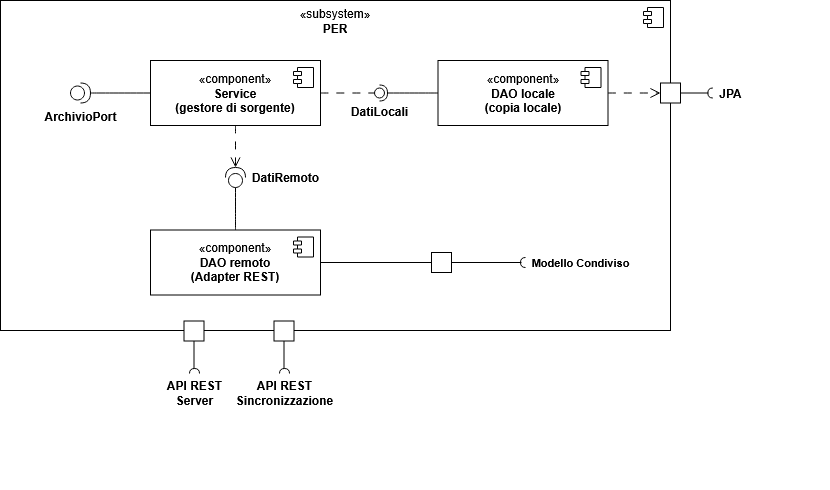

The diagram above was exported from draw.io. Its source (the exported page's mxGraphModel, read from the mxfile embedded in the PNG):
<mxGraphModel dx="1241" dy="741" grid="1" gridSize="10" guides="1" tooltips="1" connect="1" arrows="1" fold="1" page="1" pageScale="1" pageWidth="1169" pageHeight="827" math="0" shadow="0">
  <root>
    <mxCell id="0" />
    <mxCell id="1" parent="0" />
    <mxCell id="GR-BRfMRjFsUZh0VJTj3-1" parent="1" style="html=1;dropTarget=0;whiteSpace=wrap;verticalAlign=top;" value="«subsystem»&lt;br&gt;&lt;b&gt;PER&lt;/b&gt;" vertex="1">
      <mxGeometry height="330" width="670" x="170" y="80" as="geometry" />
    </mxCell>
    <mxCell id="GR-BRfMRjFsUZh0VJTj3-2" parent="GR-BRfMRjFsUZh0VJTj3-1" style="shape=module;jettyWidth=8;jettyHeight=4;" value="" vertex="1">
      <mxGeometry height="20" relative="1" width="20" x="1" as="geometry">
        <mxPoint x="-27" y="7" as="offset" />
      </mxGeometry>
    </mxCell>
    <mxCell id="GR-BRfMRjFsUZh0VJTj3-3" parent="1" style="html=1;dropTarget=0;whiteSpace=wrap;verticalAlign=middle;" value="«component»&lt;br&gt;&lt;b&gt;Service&lt;br&gt;(gestore di sorgente)&lt;/b&gt;" vertex="1">
      <mxGeometry height="65" width="170" x="320" y="140" as="geometry" />
    </mxCell>
    <mxCell id="GR-BRfMRjFsUZh0VJTj3-4" parent="GR-BRfMRjFsUZh0VJTj3-3" style="shape=module;jettyWidth=8;jettyHeight=4;" value="" vertex="1">
      <mxGeometry height="20" relative="1" width="20" x="1" as="geometry">
        <mxPoint x="-27" y="7" as="offset" />
      </mxGeometry>
    </mxCell>
    <mxCell id="GR-BRfMRjFsUZh0VJTj3-25" edge="1" parent="1" source="GR-BRfMRjFsUZh0VJTj3-5" style="edgeStyle=orthogonalEdgeStyle;rounded=0;orthogonalLoop=1;jettySize=auto;html=1;entryX=0;entryY=0.5;entryDx=0;entryDy=0;defaultLabelBackgroundColor=page;labelPadding=0 4;endArrow=none;endFill=0;" target="GR-BRfMRjFsUZh0VJTj3-21">
      <mxGeometry relative="1" x="0.007" as="geometry" />
    </mxCell>
    <mxCell id="8A5jAN-UHtuGh0Ux4Lsl-37" edge="1" parent="1" source="GR-BRfMRjFsUZh0VJTj3-5" style="edgeStyle=none;curved=1;rounded=0;curveGeometry=1;orthogonalLoop=1;jettySize=auto;html=1;fontSize=12;defaultLabelBackgroundColor=page;labelPadding=0 4;startSize=8;endSize=8;endArrow=none;endFill=0;" target="8A5jAN-UHtuGh0Ux4Lsl-35">
      <mxGeometry relative="1" as="geometry" />
    </mxCell>
    <mxCell id="GR-BRfMRjFsUZh0VJTj3-5" parent="1" style="html=1;dropTarget=0;whiteSpace=wrap;verticalAlign=middle;" value="«component»&lt;br&gt;&lt;b&gt;DAO remoto&lt;br&gt;(Adapter REST)&lt;/b&gt;" vertex="1">
      <mxGeometry height="65" width="170" x="320" y="309.5" as="geometry" />
    </mxCell>
    <mxCell id="GR-BRfMRjFsUZh0VJTj3-6" parent="GR-BRfMRjFsUZh0VJTj3-5" style="shape=module;jettyWidth=8;jettyHeight=4;" value="" vertex="1">
      <mxGeometry height="20" relative="1" width="20" x="1" as="geometry">
        <mxPoint x="-27" y="7" as="offset" />
      </mxGeometry>
    </mxCell>
    <mxCell id="GR-BRfMRjFsUZh0VJTj3-27" connectable="0" parent="1" style="group" value="" vertex="1">
      <mxGeometry height="26" width="169" x="601" y="329" as="geometry" />
    </mxCell>
    <mxCell id="GR-BRfMRjFsUZh0VJTj3-24" connectable="0" parent="GR-BRfMRjFsUZh0VJTj3-27" style="group" value="" vertex="1">
      <mxGeometry height="20" width="94" y="3" as="geometry" />
    </mxCell>
    <mxCell id="GR-BRfMRjFsUZh0VJTj3-21" parent="GR-BRfMRjFsUZh0VJTj3-24" style="html=1;rounded=0;" value="" vertex="1">
      <mxGeometry height="20" width="20" as="geometry" />
    </mxCell>
    <mxCell id="GR-BRfMRjFsUZh0VJTj3-22" edge="1" parent="GR-BRfMRjFsUZh0VJTj3-24" source="GR-BRfMRjFsUZh0VJTj3-21" style="endArrow=none;html=1;rounded=0;align=center;verticalAlign=top;endFill=0;labelBackgroundColor=none;endSize=2;defaultLabelBackgroundColor=page;labelPadding=0 4;strokeWidth=1;" value="">
      <mxGeometry relative="1" as="geometry">
        <mxPoint x="90" y="10" as="targetPoint" />
      </mxGeometry>
    </mxCell>
    <mxCell id="GR-BRfMRjFsUZh0VJTj3-23" parent="GR-BRfMRjFsUZh0VJTj3-24" style="shape=requiredInterface;html=1;fontSize=11;align=center;fillColor=none;points=[];aspect=fixed;resizable=0;verticalAlign=bottom;labelPosition=center;verticalLabelPosition=top;flipH=1;rotation=0;" value="" vertex="1">
      <mxGeometry height="10" width="5" x="89" y="5" as="geometry" />
    </mxCell>
    <mxCell id="GR-BRfMRjFsUZh0VJTj3-26" parent="1" style="text;align=center;fontStyle=1;verticalAlign=middle;spacingLeft=3;spacingRight=3;strokeColor=none;rotatable=0;points=[[0,0.5],[1,0.5]];portConstraint=eastwest;html=1;fontSize=11;" value="Modello Condiviso" vertex="1">
      <mxGeometry height="26" width="80" x="710" y="329" as="geometry" />
    </mxCell>
    <mxCell id="8A5jAN-UHtuGh0Ux4Lsl-15" edge="1" parent="1" source="8A5jAN-UHtuGh0Ux4Lsl-1" style="edgeStyle=none;curved=1;rounded=0;curveGeometry=1;orthogonalLoop=1;jettySize=auto;html=1;entryX=0;entryY=0.5;entryDx=0;entryDy=0;fontSize=12;defaultLabelBackgroundColor=page;labelPadding=0 4;startSize=8;endSize=8;endArrow=open;endFill=0;dashed=1;dashPattern=8 8;" target="8A5jAN-UHtuGh0Ux4Lsl-11">
      <mxGeometry relative="1" as="geometry" />
    </mxCell>
    <mxCell id="8A5jAN-UHtuGh0Ux4Lsl-1" parent="1" style="html=1;dropTarget=0;whiteSpace=wrap;verticalAlign=middle;" value="«component»&lt;br&gt;&lt;b&gt;DAO locale&lt;br&gt;(copia locale)&lt;/b&gt;" vertex="1">
      <mxGeometry height="65" width="170" x="607.5" y="140" as="geometry" />
    </mxCell>
    <mxCell id="8A5jAN-UHtuGh0Ux4Lsl-2" parent="8A5jAN-UHtuGh0Ux4Lsl-1" style="shape=module;jettyWidth=8;jettyHeight=4;" value="" vertex="1">
      <mxGeometry height="20" relative="1" width="20" x="1" as="geometry">
        <mxPoint x="-27" y="7" as="offset" />
      </mxGeometry>
    </mxCell>
    <mxCell id="8A5jAN-UHtuGh0Ux4Lsl-7" connectable="0" parent="1" style="group" value="" vertex="1">
      <mxGeometry height="10" width="40" x="529" y="167.5" as="geometry" />
    </mxCell>
    <mxCell id="8A5jAN-UHtuGh0Ux4Lsl-6" parent="8A5jAN-UHtuGh0Ux4Lsl-7" style="ellipse;whiteSpace=wrap;html=1;align=center;aspect=fixed;fillColor=none;strokeColor=none;resizable=0;perimeter=centerPerimeter;rotatable=0;allowArrows=0;points=[];outlineConnect=1;" value="" vertex="1">
      <mxGeometry height="10" width="10" x="15" as="geometry" />
    </mxCell>
    <mxCell id="8A5jAN-UHtuGh0Ux4Lsl-4" edge="1" parent="1" source="8A5jAN-UHtuGh0Ux4Lsl-1" style="rounded=0;orthogonalLoop=1;jettySize=auto;html=1;endArrow=halfCircle;endFill=0;endSize=6;strokeWidth=1;sketch=0;fontSize=12;defaultLabelBackgroundColor=page;labelPadding=0 4;curved=1;exitX=0;exitY=0.5;exitDx=0;exitDy=0;" target="8A5jAN-UHtuGh0Ux4Lsl-6" value="">
      <mxGeometry relative="1" as="geometry">
        <mxPoint x="569" y="172.5" as="sourcePoint" />
      </mxGeometry>
    </mxCell>
    <mxCell id="8A5jAN-UHtuGh0Ux4Lsl-5" edge="1" parent="1" source="GR-BRfMRjFsUZh0VJTj3-3" style="rounded=0;orthogonalLoop=1;jettySize=auto;html=1;endArrow=oval;endFill=0;sketch=0;sourcePerimeterSpacing=0;targetPerimeterSpacing=0;endSize=10;fontSize=12;defaultLabelBackgroundColor=page;labelPadding=0 4;curved=1;exitX=1;exitY=0.5;exitDx=0;exitDy=0;dashed=1;dashPattern=8 8;" target="8A5jAN-UHtuGh0Ux4Lsl-6" value="">
      <mxGeometry relative="1" as="geometry">
        <mxPoint x="529" y="172.5" as="sourcePoint" />
      </mxGeometry>
    </mxCell>
    <mxCell id="8A5jAN-UHtuGh0Ux4Lsl-8" parent="1" style="text;align=center;fontStyle=1;verticalAlign=middle;spacingLeft=3;spacingRight=3;strokeColor=none;rotatable=0;points=[[0,0.5],[1,0.5]];portConstraint=eastwest;html=1;" value="DatiLocali" vertex="1">
      <mxGeometry height="26" width="80" x="509" y="177.5" as="geometry" />
    </mxCell>
    <mxCell id="8A5jAN-UHtuGh0Ux4Lsl-9" connectable="0" parent="1" style="group" value="" vertex="1">
      <mxGeometry height="26" width="169" x="830" y="159.5" as="geometry" />
    </mxCell>
    <mxCell id="8A5jAN-UHtuGh0Ux4Lsl-10" connectable="0" parent="8A5jAN-UHtuGh0Ux4Lsl-9" style="group" value="" vertex="1">
      <mxGeometry height="20" width="50" y="3" as="geometry" />
    </mxCell>
    <mxCell id="8A5jAN-UHtuGh0Ux4Lsl-11" parent="8A5jAN-UHtuGh0Ux4Lsl-10" style="html=1;rounded=0;" value="" vertex="1">
      <mxGeometry height="20" width="20" as="geometry" />
    </mxCell>
    <mxCell id="8A5jAN-UHtuGh0Ux4Lsl-12" edge="1" parent="8A5jAN-UHtuGh0Ux4Lsl-10" source="8A5jAN-UHtuGh0Ux4Lsl-11" style="endArrow=none;html=1;rounded=0;align=center;verticalAlign=top;endFill=0;labelBackgroundColor=none;endSize=2;defaultLabelBackgroundColor=page;labelPadding=0 4;strokeWidth=1;" value="">
      <mxGeometry relative="1" as="geometry">
        <mxPoint x="47.87234042553192" y="10" as="targetPoint" />
      </mxGeometry>
    </mxCell>
    <mxCell id="8A5jAN-UHtuGh0Ux4Lsl-13" parent="8A5jAN-UHtuGh0Ux4Lsl-10" style="shape=requiredInterface;html=1;fontSize=11;align=center;fillColor=none;points=[];aspect=fixed;resizable=0;verticalAlign=bottom;labelPosition=center;verticalLabelPosition=top;flipH=1;rotation=0;" value="" vertex="1">
      <mxGeometry height="10" width="5" x="47.34042553191489" y="5" as="geometry" />
    </mxCell>
    <mxCell id="8A5jAN-UHtuGh0Ux4Lsl-14" parent="8A5jAN-UHtuGh0Ux4Lsl-9" style="text;align=center;fontStyle=1;verticalAlign=middle;spacingLeft=3;spacingRight=3;strokeColor=none;rotatable=0;points=[[0,0.5],[1,0.5]];portConstraint=eastwest;html=1;" value="JPA" vertex="1">
      <mxGeometry height="26" width="80" x="30" as="geometry" />
    </mxCell>
    <mxCell id="8A5jAN-UHtuGh0Ux4Lsl-30" edge="1" parent="1" source="8A5jAN-UHtuGh0Ux4Lsl-29" style="edgeStyle=none;curved=1;rounded=0;curveGeometry=1;orthogonalLoop=1;jettySize=auto;html=1;entryX=0;entryY=0.5;entryDx=0;entryDy=0;fontSize=12;defaultLabelBackgroundColor=page;labelPadding=0 4;startSize=8;endSize=8;endArrow=none;endFill=0;" target="GR-BRfMRjFsUZh0VJTj3-3">
      <mxGeometry relative="1" as="geometry" />
    </mxCell>
    <mxCell id="8A5jAN-UHtuGh0Ux4Lsl-29" parent="1" style="shape=providedRequiredInterface;html=1;verticalLabelPosition=bottom;sketch=0;labelPerimeter=1;" value="" vertex="1">
      <mxGeometry height="20" width="20" x="240" y="162.5" as="geometry" />
    </mxCell>
    <mxCell id="8A5jAN-UHtuGh0Ux4Lsl-31" parent="1" style="text;align=center;fontStyle=1;verticalAlign=middle;spacingLeft=3;spacingRight=3;strokeColor=none;rotatable=0;points=[[0,0.5],[1,0.5]];portConstraint=eastwest;html=1;" value="ArchivioPort" vertex="1">
      <mxGeometry height="26" width="80" x="210" y="182.5" as="geometry" />
    </mxCell>
    <mxCell id="8A5jAN-UHtuGh0Ux4Lsl-35" parent="1" style="shape=providedRequiredInterface;html=1;verticalLabelPosition=bottom;sketch=0;labelPerimeter=1;rotation=-90;" value="" vertex="1">
      <mxGeometry height="20" width="20" x="395" y="247" as="geometry" />
    </mxCell>
    <mxCell id="8A5jAN-UHtuGh0Ux4Lsl-36" edge="1" parent="1" source="GR-BRfMRjFsUZh0VJTj3-3" style="edgeStyle=none;curved=1;rounded=0;curveGeometry=1;orthogonalLoop=1;jettySize=auto;html=1;entryX=1;entryY=0.5;entryDx=0;entryDy=0;entryPerimeter=0;fontSize=12;defaultLabelBackgroundColor=page;labelPadding=0 4;startSize=8;endSize=8;endArrow=open;endFill=0;dashed=1;dashPattern=8 8;" target="8A5jAN-UHtuGh0Ux4Lsl-35">
      <mxGeometry relative="1" as="geometry" />
    </mxCell>
    <mxCell id="8A5jAN-UHtuGh0Ux4Lsl-38" parent="1" style="text;align=center;fontStyle=1;verticalAlign=middle;spacingLeft=3;spacingRight=3;strokeColor=none;rotatable=0;points=[[0,0.5],[1,0.5]];portConstraint=eastwest;html=1;" value="DatiRemoto" vertex="1">
      <mxGeometry height="26" width="80" x="415" y="244" as="geometry" />
    </mxCell>
    <mxCell id="8A5jAN-UHtuGh0Ux4Lsl-39" connectable="0" parent="1" style="group;rotation=90;" value="" vertex="1">
      <mxGeometry height="26" width="169" x="278.5" y="471.5" as="geometry" />
    </mxCell>
    <mxCell id="8A5jAN-UHtuGh0Ux4Lsl-40" connectable="0" parent="8A5jAN-UHtuGh0Ux4Lsl-39" style="group;rotation=90;" value="" vertex="1">
      <mxGeometry height="20" width="50" x="60" y="-56" as="geometry" />
    </mxCell>
    <mxCell id="8A5jAN-UHtuGh0Ux4Lsl-41" parent="8A5jAN-UHtuGh0Ux4Lsl-40" style="html=1;rounded=0;rotation=90;" value="" vertex="1">
      <mxGeometry height="20" width="20" x="15" y="-15" as="geometry" />
    </mxCell>
    <mxCell id="8A5jAN-UHtuGh0Ux4Lsl-42" edge="1" parent="8A5jAN-UHtuGh0Ux4Lsl-40" source="8A5jAN-UHtuGh0Ux4Lsl-41" style="endArrow=none;html=1;rounded=0;align=center;verticalAlign=top;endFill=0;labelBackgroundColor=none;endSize=2;defaultLabelBackgroundColor=page;labelPadding=0 4;strokeWidth=1;" value="">
      <mxGeometry relative="1" as="geometry">
        <mxPoint x="25" y="33" as="targetPoint" />
      </mxGeometry>
    </mxCell>
    <mxCell id="8A5jAN-UHtuGh0Ux4Lsl-43" parent="8A5jAN-UHtuGh0Ux4Lsl-40" style="shape=requiredInterface;html=1;fontSize=11;align=center;fillColor=none;points=[];aspect=fixed;resizable=0;verticalAlign=bottom;labelPosition=center;verticalLabelPosition=top;flipH=1;rotation=90;" value="" vertex="1">
      <mxGeometry height="10" width="5" x="23" y="30" as="geometry" />
    </mxCell>
    <mxCell id="8A5jAN-UHtuGh0Ux4Lsl-51" parent="8A5jAN-UHtuGh0Ux4Lsl-39" style="text;align=center;fontStyle=1;verticalAlign=middle;spacingLeft=3;spacingRight=3;strokeColor=none;rotatable=0;points=[[0,0.5],[1,0.5]];portConstraint=eastwest;html=1;" value="API REST&lt;br&gt;Server" vertex="1">
      <mxGeometry height="26" width="80" x="45" y="-11.5" as="geometry" />
    </mxCell>
    <mxCell id="8A5jAN-UHtuGh0Ux4Lsl-45" connectable="0" parent="1" style="group;rotation=90;" value="" vertex="1">
      <mxGeometry height="26" width="169" x="368.5" y="471.5" as="geometry" />
    </mxCell>
    <mxCell id="8A5jAN-UHtuGh0Ux4Lsl-46" connectable="0" parent="8A5jAN-UHtuGh0Ux4Lsl-45" style="group;rotation=90;" value="" vertex="1">
      <mxGeometry height="20" width="50" x="60" y="-56" as="geometry" />
    </mxCell>
    <mxCell id="8A5jAN-UHtuGh0Ux4Lsl-47" parent="8A5jAN-UHtuGh0Ux4Lsl-46" style="html=1;rounded=0;rotation=90;" value="" vertex="1">
      <mxGeometry height="20" width="20" x="15" y="-15" as="geometry" />
    </mxCell>
    <mxCell id="8A5jAN-UHtuGh0Ux4Lsl-48" edge="1" parent="8A5jAN-UHtuGh0Ux4Lsl-46" source="8A5jAN-UHtuGh0Ux4Lsl-47" style="endArrow=none;html=1;rounded=0;align=center;verticalAlign=top;endFill=0;labelBackgroundColor=none;endSize=2;defaultLabelBackgroundColor=page;labelPadding=0 4;strokeWidth=1;" value="">
      <mxGeometry relative="1" as="geometry">
        <mxPoint x="25" y="33" as="targetPoint" />
      </mxGeometry>
    </mxCell>
    <mxCell id="8A5jAN-UHtuGh0Ux4Lsl-49" parent="8A5jAN-UHtuGh0Ux4Lsl-46" style="shape=requiredInterface;html=1;fontSize=11;align=center;fillColor=none;points=[];aspect=fixed;resizable=0;verticalAlign=bottom;labelPosition=center;verticalLabelPosition=top;flipH=1;rotation=90;" value="" vertex="1">
      <mxGeometry height="10" width="5" x="23" y="30" as="geometry" />
    </mxCell>
    <mxCell id="8A5jAN-UHtuGh0Ux4Lsl-52" parent="8A5jAN-UHtuGh0Ux4Lsl-45" style="text;align=center;fontStyle=1;verticalAlign=middle;spacingLeft=3;spacingRight=3;strokeColor=none;rotatable=0;points=[[0,0.5],[1,0.5]];portConstraint=eastwest;html=1;" value="API REST&lt;br&gt;Sincronizzazione" vertex="1">
      <mxGeometry height="26" width="80" x="45" y="-11.5" as="geometry" />
    </mxCell>
  </root>
</mxGraphModel>